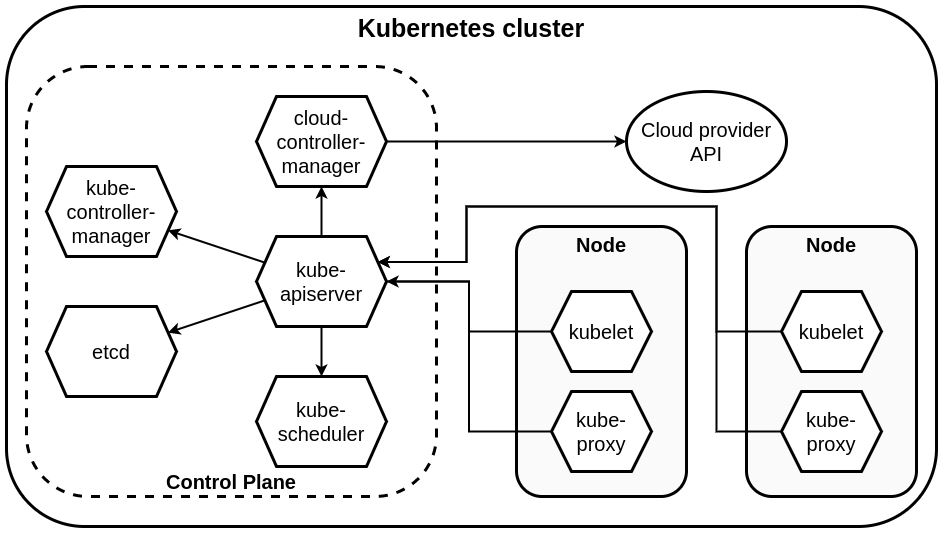

The diagram above was exported from draw.io. Its source (the exported page's mxGraphModel, read from the mxfile embedded in the PNG):
<mxGraphModel dx="1979" dy="644" grid="1" gridSize="10" guides="1" tooltips="1" connect="1" arrows="1" fold="1" page="1" pageScale="1" pageWidth="850" pageHeight="1100" math="0" shadow="0">
  <root>
    <mxCell id="0" />
    <mxCell id="1" parent="0" />
    <mxCell id="2" value="Kubernetes cluster" style="rounded=1;whiteSpace=wrap;html=1;fontSize=25;fontColor=#000000;strokeColor=#000000;strokeWidth=3;fillColor=none;gradientColor=none;verticalAlign=top;fontStyle=1" vertex="1" parent="1">
      <mxGeometry x="-40" y="40" width="930" height="520" as="geometry" />
    </mxCell>
    <mxCell id="3" value="Control Plane" style="rounded=1;whiteSpace=wrap;html=1;fontSize=20;strokeColor=#000000;strokeWidth=3;dashed=1;verticalAlign=bottom;fontStyle=1" vertex="1" parent="1">
      <mxGeometry x="-20" y="100" width="410" height="430" as="geometry" />
    </mxCell>
    <mxCell id="4" style="edgeStyle=none;rounded=0;orthogonalLoop=1;jettySize=auto;html=1;exitX=1;exitY=0.5;exitDx=0;exitDy=0;fontSize=20;startArrow=classic;startFill=1;endArrow=classic;endFill=1;strokeWidth=2;" edge="1" parent="1">
      <mxGeometry relative="1" as="geometry">
        <mxPoint x="770" y="575" as="sourcePoint" />
        <mxPoint x="770" y="575" as="targetPoint" />
      </mxGeometry>
    </mxCell>
    <mxCell id="5" value="kube-controller-manager" style="shape=hexagon;perimeter=hexagonPerimeter2;whiteSpace=wrap;html=1;fixedSize=1;fontSize=20;strokeColor=#000000;strokeWidth=3;" vertex="1" parent="1">
      <mxGeometry y="200" width="130" height="90" as="geometry" />
    </mxCell>
    <mxCell id="6" value="cloud-controller-manager" style="shape=hexagon;perimeter=hexagonPerimeter2;whiteSpace=wrap;html=1;fixedSize=1;fontSize=20;strokeColor=#000000;strokeWidth=3;" vertex="1" parent="1">
      <mxGeometry x="210" y="130" width="130" height="90" as="geometry" />
    </mxCell>
    <mxCell id="7" value="kube-scheduler" style="shape=hexagon;perimeter=hexagonPerimeter2;whiteSpace=wrap;html=1;fixedSize=1;fontSize=20;strokeColor=#000000;strokeWidth=3;" vertex="1" parent="1">
      <mxGeometry x="210" y="410" width="130" height="90" as="geometry" />
    </mxCell>
    <mxCell id="8" value="kube-apiserver" style="shape=hexagon;perimeter=hexagonPerimeter2;whiteSpace=wrap;html=1;fixedSize=1;fontSize=20;strokeColor=#000000;strokeWidth=3;" vertex="1" parent="1">
      <mxGeometry x="210" y="270" width="130" height="90" as="geometry" />
    </mxCell>
    <mxCell id="9" value="etcd" style="shape=hexagon;perimeter=hexagonPerimeter2;whiteSpace=wrap;html=1;fixedSize=1;fontSize=20;strokeColor=#000000;strokeWidth=3;" vertex="1" parent="1">
      <mxGeometry y="340" width="130" height="90" as="geometry" />
    </mxCell>
    <mxCell id="10" style="edgeStyle=none;rounded=0;orthogonalLoop=1;jettySize=auto;html=1;exitX=1;exitY=0.5;exitDx=0;exitDy=0;fontSize=20;startArrow=classic;startFill=1;endArrow=classic;endFill=1;strokeWidth=2;" edge="1" source="3" target="3" parent="1">
      <mxGeometry relative="1" as="geometry" />
    </mxCell>
    <mxCell id="11" value="Cloud provider API" style="ellipse;whiteSpace=wrap;html=1;fontSize=20;strokeColor=#000000;strokeWidth=3;" vertex="1" parent="1">
      <mxGeometry x="580" y="125" width="160" height="100" as="geometry" />
    </mxCell>
    <mxCell id="12" value="Node" style="rounded=1;whiteSpace=wrap;html=1;fontSize=20;strokeColor=#000000;strokeWidth=3;verticalAlign=top;fontStyle=1;horizontal=1;fillColor=#FAFAFA;fontColor=#000000;" vertex="1" parent="1">
      <mxGeometry x="470" y="260" width="170" height="270" as="geometry" />
    </mxCell>
    <mxCell id="13" value="kubelet" style="shape=hexagon;perimeter=hexagonPerimeter2;whiteSpace=wrap;html=1;fixedSize=1;fontSize=20;strokeColor=#000000;strokeWidth=3;" vertex="1" parent="1">
      <mxGeometry x="505" y="325" width="100" height="80" as="geometry" />
    </mxCell>
    <mxCell id="14" value="kube-proxy" style="shape=hexagon;perimeter=hexagonPerimeter2;whiteSpace=wrap;html=1;fixedSize=1;fontSize=20;strokeColor=#000000;strokeWidth=3;" vertex="1" parent="1">
      <mxGeometry x="505" y="425" width="100" height="80" as="geometry" />
    </mxCell>
    <mxCell id="15" value="Node" style="rounded=1;whiteSpace=wrap;html=1;fontSize=20;strokeColor=#000000;strokeWidth=3;verticalAlign=top;fontStyle=1;horizontal=1;fillColor=#FAFAFA;fontColor=#000000;" vertex="1" parent="1">
      <mxGeometry x="700" y="260" width="170" height="270" as="geometry" />
    </mxCell>
    <mxCell id="16" value="kubelet" style="shape=hexagon;perimeter=hexagonPerimeter2;whiteSpace=wrap;html=1;fixedSize=1;fontSize=20;strokeColor=#000000;strokeWidth=3;" vertex="1" parent="1">
      <mxGeometry x="735" y="325" width="100" height="80" as="geometry" />
    </mxCell>
    <mxCell id="17" value="kube-proxy" style="shape=hexagon;perimeter=hexagonPerimeter2;whiteSpace=wrap;html=1;fixedSize=1;fontSize=20;strokeColor=#000000;strokeWidth=3;" vertex="1" parent="1">
      <mxGeometry x="735" y="425" width="100" height="80" as="geometry" />
    </mxCell>
    <mxCell id="18" value="" style="endArrow=classic;html=1;rounded=0;fontSize=20;strokeWidth=2;" edge="1" source="8" target="6" parent="1">
      <mxGeometry width="50" height="50" relative="1" as="geometry">
        <mxPoint x="80" y="750" as="sourcePoint" />
        <mxPoint x="130" y="700" as="targetPoint" />
      </mxGeometry>
    </mxCell>
    <mxCell id="19" value="" style="endArrow=classic;html=1;rounded=0;fontSize=20;strokeWidth=2;" edge="1" source="8" target="5" parent="1">
      <mxGeometry width="50" height="50" relative="1" as="geometry">
        <mxPoint x="-50" y="700" as="sourcePoint" />
        <mxPoint y="650" as="targetPoint" />
      </mxGeometry>
    </mxCell>
    <mxCell id="20" value="" style="endArrow=classic;html=1;rounded=0;fontSize=20;strokeWidth=2;" edge="1" source="8" target="9" parent="1">
      <mxGeometry width="50" height="50" relative="1" as="geometry">
        <mxPoint x="-40" y="720" as="sourcePoint" />
        <mxPoint x="10" y="670" as="targetPoint" />
      </mxGeometry>
    </mxCell>
    <mxCell id="21" value="" style="endArrow=classic;html=1;rounded=0;fontSize=20;strokeWidth=2;" edge="1" source="8" target="7" parent="1">
      <mxGeometry width="50" height="50" relative="1" as="geometry">
        <mxPoint x="180" y="760" as="sourcePoint" />
        <mxPoint x="230" y="710" as="targetPoint" />
      </mxGeometry>
    </mxCell>
    <mxCell id="22" value="" style="endArrow=classic;html=1;rounded=0;fontSize=20;strokeWidth=2;" edge="1" source="6" target="11" parent="1">
      <mxGeometry width="50" height="50" relative="1" as="geometry">
        <mxPoint x="230" y="760" as="sourcePoint" />
        <mxPoint x="280" y="710" as="targetPoint" />
      </mxGeometry>
    </mxCell>
    <mxCell id="23" value="" style="endArrow=classic;html=1;rounded=0;fontSize=20;strokeWidth=2;edgeStyle=orthogonalEdgeStyle;" edge="1" source="13" target="8" parent="1">
      <mxGeometry width="50" height="50" relative="1" as="geometry">
        <mxPoint x="450" y="310" as="sourcePoint" />
        <mxPoint x="360" y="640" as="targetPoint" />
      </mxGeometry>
    </mxCell>
    <mxCell id="24" value="" style="endArrow=none;html=1;rounded=0;fontSize=20;strokeWidth=2;entryX=1;entryY=0.5;entryDx=0;entryDy=0;edgeStyle=orthogonalEdgeStyle;" edge="1" source="14" target="8" parent="1">
      <mxGeometry width="50" height="50" relative="1" as="geometry">
        <mxPoint x="570" y="760" as="sourcePoint" />
        <mxPoint x="420" y="360" as="targetPoint" />
      </mxGeometry>
    </mxCell>
    <mxCell id="25" value="" style="endArrow=classic;html=1;rounded=0;fontSize=20;strokeWidth=2;edgeStyle=orthogonalEdgeStyle;entryX=1;entryY=0.25;entryDx=0;entryDy=0;" edge="1" source="16" target="8" parent="1">
      <mxGeometry width="50" height="50" relative="1" as="geometry">
        <mxPoint x="640" y="750" as="sourcePoint" />
        <mxPoint x="690" y="700" as="targetPoint" />
        <Array as="points">
          <mxPoint x="670" y="365" />
          <mxPoint x="670" y="240" />
          <mxPoint x="420" y="240" />
          <mxPoint x="420" y="296" />
        </Array>
      </mxGeometry>
    </mxCell>
    <mxCell id="26" value="" style="endArrow=classic;html=1;rounded=0;fontSize=20;strokeWidth=2;entryX=1;entryY=0.25;entryDx=0;entryDy=0;exitX=0;exitY=0.5;exitDx=0;exitDy=0;edgeStyle=orthogonalEdgeStyle;" edge="1" source="17" target="8" parent="1">
      <mxGeometry width="50" height="50" relative="1" as="geometry">
        <mxPoint x="610" y="720" as="sourcePoint" />
        <mxPoint x="660" y="670" as="targetPoint" />
        <Array as="points">
          <mxPoint x="670" y="465" />
          <mxPoint x="670" y="240" />
          <mxPoint x="420" y="240" />
          <mxPoint x="420" y="296" />
        </Array>
      </mxGeometry>
    </mxCell>
  </root>
</mxGraphModel>